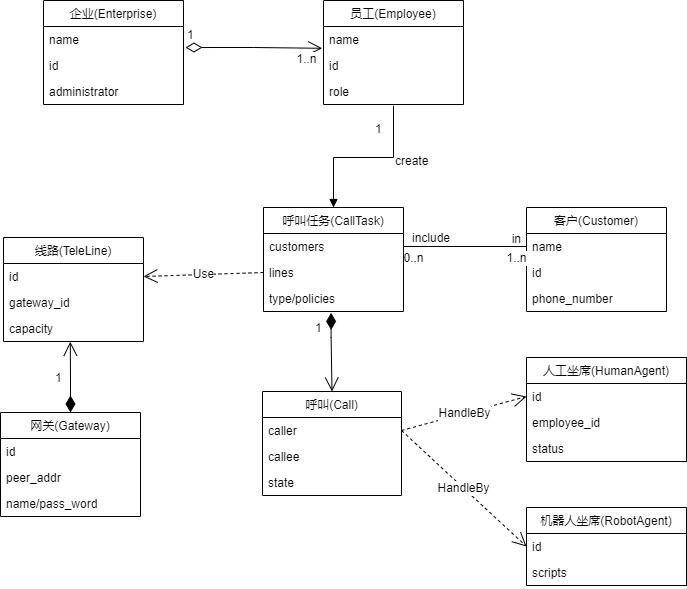

The diagram above was exported from draw.io. Its source (the exported page's mxGraphModel, read from the mxfile embedded in the PNG):
<mxGraphModel dx="1278" dy="579" grid="1" gridSize="10" guides="1" tooltips="1" connect="1" arrows="1" fold="1" page="1" pageScale="1" pageWidth="827" pageHeight="1169" math="0" shadow="0">
  <root>
    <mxCell id="0" />
    <mxCell id="1" parent="0" />
    <mxCell id="SC5_UmpZenwCRpkgxY6Y-13" value="企业(Enterprise)" style="swimlane;fontStyle=0;childLayout=stackLayout;horizontal=1;startSize=26;fillColor=none;horizontalStack=0;resizeParent=1;resizeParentMax=0;resizeLast=0;collapsible=1;marginBottom=0;" parent="1" vertex="1">
      <mxGeometry x="120" y="313" width="140" height="104" as="geometry" />
    </mxCell>
    <mxCell id="SC5_UmpZenwCRpkgxY6Y-14" value="name" style="text;strokeColor=none;fillColor=none;align=left;verticalAlign=top;spacingLeft=4;spacingRight=4;overflow=hidden;rotatable=0;points=[[0,0.5],[1,0.5]];portConstraint=eastwest;" parent="SC5_UmpZenwCRpkgxY6Y-13" vertex="1">
      <mxGeometry y="26" width="140" height="26" as="geometry" />
    </mxCell>
    <mxCell id="SC5_UmpZenwCRpkgxY6Y-15" value="id" style="text;strokeColor=none;fillColor=none;align=left;verticalAlign=top;spacingLeft=4;spacingRight=4;overflow=hidden;rotatable=0;points=[[0,0.5],[1,0.5]];portConstraint=eastwest;" parent="SC5_UmpZenwCRpkgxY6Y-13" vertex="1">
      <mxGeometry y="52" width="140" height="26" as="geometry" />
    </mxCell>
    <mxCell id="SC5_UmpZenwCRpkgxY6Y-16" value="administrator" style="text;strokeColor=none;fillColor=none;align=left;verticalAlign=top;spacingLeft=4;spacingRight=4;overflow=hidden;rotatable=0;points=[[0,0.5],[1,0.5]];portConstraint=eastwest;" parent="SC5_UmpZenwCRpkgxY6Y-13" vertex="1">
      <mxGeometry y="78" width="140" height="26" as="geometry" />
    </mxCell>
    <mxCell id="SC5_UmpZenwCRpkgxY6Y-17" value="员工(Employee)" style="swimlane;fontStyle=0;childLayout=stackLayout;horizontal=1;startSize=26;fillColor=none;horizontalStack=0;resizeParent=1;resizeParentMax=0;resizeLast=0;collapsible=1;marginBottom=0;" parent="1" vertex="1">
      <mxGeometry x="400" y="313" width="140" height="104" as="geometry" />
    </mxCell>
    <mxCell id="SC5_UmpZenwCRpkgxY6Y-18" value="name" style="text;strokeColor=none;fillColor=none;align=left;verticalAlign=top;spacingLeft=4;spacingRight=4;overflow=hidden;rotatable=0;points=[[0,0.5],[1,0.5]];portConstraint=eastwest;" parent="SC5_UmpZenwCRpkgxY6Y-17" vertex="1">
      <mxGeometry y="26" width="140" height="26" as="geometry" />
    </mxCell>
    <mxCell id="SC5_UmpZenwCRpkgxY6Y-19" value="id" style="text;strokeColor=none;fillColor=none;align=left;verticalAlign=top;spacingLeft=4;spacingRight=4;overflow=hidden;rotatable=0;points=[[0,0.5],[1,0.5]];portConstraint=eastwest;" parent="SC5_UmpZenwCRpkgxY6Y-17" vertex="1">
      <mxGeometry y="52" width="140" height="26" as="geometry" />
    </mxCell>
    <mxCell id="SC5_UmpZenwCRpkgxY6Y-20" value="role" style="text;strokeColor=none;fillColor=none;align=left;verticalAlign=top;spacingLeft=4;spacingRight=4;overflow=hidden;rotatable=0;points=[[0,0.5],[1,0.5]];portConstraint=eastwest;" parent="SC5_UmpZenwCRpkgxY6Y-17" vertex="1">
      <mxGeometry y="78" width="140" height="26" as="geometry" />
    </mxCell>
    <mxCell id="SC5_UmpZenwCRpkgxY6Y-21" value="呼叫任务(CallTask)" style="swimlane;fontStyle=0;childLayout=stackLayout;horizontal=1;startSize=26;fillColor=none;horizontalStack=0;resizeParent=1;resizeParentMax=0;resizeLast=0;collapsible=1;marginBottom=0;" parent="1" vertex="1">
      <mxGeometry x="340" y="520" width="140" height="104" as="geometry" />
    </mxCell>
    <mxCell id="SC5_UmpZenwCRpkgxY6Y-22" value="customers" style="text;strokeColor=none;fillColor=none;align=left;verticalAlign=top;spacingLeft=4;spacingRight=4;overflow=hidden;rotatable=0;points=[[0,0.5],[1,0.5]];portConstraint=eastwest;" parent="SC5_UmpZenwCRpkgxY6Y-21" vertex="1">
      <mxGeometry y="26" width="140" height="26" as="geometry" />
    </mxCell>
    <mxCell id="SC5_UmpZenwCRpkgxY6Y-23" value="lines" style="text;strokeColor=none;fillColor=none;align=left;verticalAlign=top;spacingLeft=4;spacingRight=4;overflow=hidden;rotatable=0;points=[[0,0.5],[1,0.5]];portConstraint=eastwest;" parent="SC5_UmpZenwCRpkgxY6Y-21" vertex="1">
      <mxGeometry y="52" width="140" height="26" as="geometry" />
    </mxCell>
    <mxCell id="SC5_UmpZenwCRpkgxY6Y-24" value="type/policies" style="text;strokeColor=none;fillColor=none;align=left;verticalAlign=top;spacingLeft=4;spacingRight=4;overflow=hidden;rotatable=0;points=[[0,0.5],[1,0.5]];portConstraint=eastwest;" parent="SC5_UmpZenwCRpkgxY6Y-21" vertex="1">
      <mxGeometry y="78" width="140" height="26" as="geometry" />
    </mxCell>
    <mxCell id="SC5_UmpZenwCRpkgxY6Y-25" value="客户(Customer)" style="swimlane;fontStyle=0;childLayout=stackLayout;horizontal=1;startSize=26;fillColor=none;horizontalStack=0;resizeParent=1;resizeParentMax=0;resizeLast=0;collapsible=1;marginBottom=0;" parent="1" vertex="1">
      <mxGeometry x="603" y="520" width="140" height="104" as="geometry" />
    </mxCell>
    <mxCell id="SC5_UmpZenwCRpkgxY6Y-26" value="name" style="text;strokeColor=none;fillColor=none;align=left;verticalAlign=top;spacingLeft=4;spacingRight=4;overflow=hidden;rotatable=0;points=[[0,0.5],[1,0.5]];portConstraint=eastwest;" parent="SC5_UmpZenwCRpkgxY6Y-25" vertex="1">
      <mxGeometry y="26" width="140" height="26" as="geometry" />
    </mxCell>
    <mxCell id="SC5_UmpZenwCRpkgxY6Y-27" value="id" style="text;strokeColor=none;fillColor=none;align=left;verticalAlign=top;spacingLeft=4;spacingRight=4;overflow=hidden;rotatable=0;points=[[0,0.5],[1,0.5]];portConstraint=eastwest;" parent="SC5_UmpZenwCRpkgxY6Y-25" vertex="1">
      <mxGeometry y="52" width="140" height="26" as="geometry" />
    </mxCell>
    <mxCell id="SC5_UmpZenwCRpkgxY6Y-28" value="phone_number" style="text;strokeColor=none;fillColor=none;align=left;verticalAlign=top;spacingLeft=4;spacingRight=4;overflow=hidden;rotatable=0;points=[[0,0.5],[1,0.5]];portConstraint=eastwest;" parent="SC5_UmpZenwCRpkgxY6Y-25" vertex="1">
      <mxGeometry y="78" width="140" height="26" as="geometry" />
    </mxCell>
    <mxCell id="SC5_UmpZenwCRpkgxY6Y-29" value="呼叫(Call)" style="swimlane;fontStyle=0;childLayout=stackLayout;horizontal=1;startSize=26;fillColor=none;horizontalStack=0;resizeParent=1;resizeParentMax=0;resizeLast=0;collapsible=1;marginBottom=0;" parent="1" vertex="1">
      <mxGeometry x="339" y="704" width="139" height="104" as="geometry" />
    </mxCell>
    <mxCell id="SC5_UmpZenwCRpkgxY6Y-30" value="caller" style="text;strokeColor=none;fillColor=none;align=left;verticalAlign=top;spacingLeft=4;spacingRight=4;overflow=hidden;rotatable=0;points=[[0,0.5],[1,0.5]];portConstraint=eastwest;" parent="SC5_UmpZenwCRpkgxY6Y-29" vertex="1">
      <mxGeometry y="26" width="139" height="26" as="geometry" />
    </mxCell>
    <mxCell id="SC5_UmpZenwCRpkgxY6Y-31" value="callee" style="text;strokeColor=none;fillColor=none;align=left;verticalAlign=top;spacingLeft=4;spacingRight=4;overflow=hidden;rotatable=0;points=[[0,0.5],[1,0.5]];portConstraint=eastwest;" parent="SC5_UmpZenwCRpkgxY6Y-29" vertex="1">
      <mxGeometry y="52" width="139" height="26" as="geometry" />
    </mxCell>
    <mxCell id="SC5_UmpZenwCRpkgxY6Y-32" value="state" style="text;strokeColor=none;fillColor=none;align=left;verticalAlign=top;spacingLeft=4;spacingRight=4;overflow=hidden;rotatable=0;points=[[0,0.5],[1,0.5]];portConstraint=eastwest;" parent="SC5_UmpZenwCRpkgxY6Y-29" vertex="1">
      <mxGeometry y="78" width="139" height="26" as="geometry" />
    </mxCell>
    <mxCell id="SC5_UmpZenwCRpkgxY6Y-33" value="线路(TeleLine)" style="swimlane;fontStyle=0;childLayout=stackLayout;horizontal=1;startSize=26;fillColor=none;horizontalStack=0;resizeParent=1;resizeParentMax=0;resizeLast=0;collapsible=1;marginBottom=0;" parent="1" vertex="1">
      <mxGeometry x="80" y="550" width="140" height="104" as="geometry" />
    </mxCell>
    <mxCell id="SC5_UmpZenwCRpkgxY6Y-34" value="id" style="text;strokeColor=none;fillColor=none;align=left;verticalAlign=top;spacingLeft=4;spacingRight=4;overflow=hidden;rotatable=0;points=[[0,0.5],[1,0.5]];portConstraint=eastwest;" parent="SC5_UmpZenwCRpkgxY6Y-33" vertex="1">
      <mxGeometry y="26" width="140" height="26" as="geometry" />
    </mxCell>
    <mxCell id="SC5_UmpZenwCRpkgxY6Y-35" value="gateway_id" style="text;strokeColor=none;fillColor=none;align=left;verticalAlign=top;spacingLeft=4;spacingRight=4;overflow=hidden;rotatable=0;points=[[0,0.5],[1,0.5]];portConstraint=eastwest;" parent="SC5_UmpZenwCRpkgxY6Y-33" vertex="1">
      <mxGeometry y="52" width="140" height="26" as="geometry" />
    </mxCell>
    <mxCell id="SC5_UmpZenwCRpkgxY6Y-36" value="capacity" style="text;strokeColor=none;fillColor=none;align=left;verticalAlign=top;spacingLeft=4;spacingRight=4;overflow=hidden;rotatable=0;points=[[0,0.5],[1,0.5]];portConstraint=eastwest;" parent="SC5_UmpZenwCRpkgxY6Y-33" vertex="1">
      <mxGeometry y="78" width="140" height="26" as="geometry" />
    </mxCell>
    <mxCell id="SC5_UmpZenwCRpkgxY6Y-37" value="网关(Gateway)" style="swimlane;fontStyle=0;childLayout=stackLayout;horizontal=1;startSize=26;fillColor=none;horizontalStack=0;resizeParent=1;resizeParentMax=0;resizeLast=0;collapsible=1;marginBottom=0;" parent="1" vertex="1">
      <mxGeometry x="77" y="725" width="140" height="104" as="geometry" />
    </mxCell>
    <mxCell id="SC5_UmpZenwCRpkgxY6Y-38" value="id" style="text;strokeColor=none;fillColor=none;align=left;verticalAlign=top;spacingLeft=4;spacingRight=4;overflow=hidden;rotatable=0;points=[[0,0.5],[1,0.5]];portConstraint=eastwest;" parent="SC5_UmpZenwCRpkgxY6Y-37" vertex="1">
      <mxGeometry y="26" width="140" height="26" as="geometry" />
    </mxCell>
    <mxCell id="SC5_UmpZenwCRpkgxY6Y-39" value="peer_addr" style="text;strokeColor=none;fillColor=none;align=left;verticalAlign=top;spacingLeft=4;spacingRight=4;overflow=hidden;rotatable=0;points=[[0,0.5],[1,0.5]];portConstraint=eastwest;" parent="SC5_UmpZenwCRpkgxY6Y-37" vertex="1">
      <mxGeometry y="52" width="140" height="26" as="geometry" />
    </mxCell>
    <mxCell id="SC5_UmpZenwCRpkgxY6Y-40" value="name/pass_word" style="text;strokeColor=none;fillColor=none;align=left;verticalAlign=top;spacingLeft=4;spacingRight=4;overflow=hidden;rotatable=0;points=[[0,0.5],[1,0.5]];portConstraint=eastwest;" parent="SC5_UmpZenwCRpkgxY6Y-37" vertex="1">
      <mxGeometry y="78" width="140" height="26" as="geometry" />
    </mxCell>
    <mxCell id="SC5_UmpZenwCRpkgxY6Y-42" value="人工坐席(HumanAgent)" style="swimlane;fontStyle=0;childLayout=stackLayout;horizontal=1;startSize=26;fillColor=none;horizontalStack=0;resizeParent=1;resizeParentMax=0;resizeLast=0;collapsible=1;marginBottom=0;" parent="1" vertex="1">
      <mxGeometry x="603" y="670" width="160" height="104" as="geometry" />
    </mxCell>
    <mxCell id="SC5_UmpZenwCRpkgxY6Y-43" value="id" style="text;strokeColor=none;fillColor=none;align=left;verticalAlign=top;spacingLeft=4;spacingRight=4;overflow=hidden;rotatable=0;points=[[0,0.5],[1,0.5]];portConstraint=eastwest;" parent="SC5_UmpZenwCRpkgxY6Y-42" vertex="1">
      <mxGeometry y="26" width="160" height="26" as="geometry" />
    </mxCell>
    <mxCell id="SC5_UmpZenwCRpkgxY6Y-44" value="employee_id" style="text;strokeColor=none;fillColor=none;align=left;verticalAlign=top;spacingLeft=4;spacingRight=4;overflow=hidden;rotatable=0;points=[[0,0.5],[1,0.5]];portConstraint=eastwest;" parent="SC5_UmpZenwCRpkgxY6Y-42" vertex="1">
      <mxGeometry y="52" width="160" height="26" as="geometry" />
    </mxCell>
    <mxCell id="SC5_UmpZenwCRpkgxY6Y-45" value="status" style="text;strokeColor=none;fillColor=none;align=left;verticalAlign=top;spacingLeft=4;spacingRight=4;overflow=hidden;rotatable=0;points=[[0,0.5],[1,0.5]];portConstraint=eastwest;" parent="SC5_UmpZenwCRpkgxY6Y-42" vertex="1">
      <mxGeometry y="78" width="160" height="26" as="geometry" />
    </mxCell>
    <mxCell id="SC5_UmpZenwCRpkgxY6Y-47" value="机器人坐席(RobotAgent)" style="swimlane;fontStyle=0;childLayout=stackLayout;horizontal=1;startSize=26;fillColor=none;horizontalStack=0;resizeParent=1;resizeParentMax=0;resizeLast=0;collapsible=1;marginBottom=0;" parent="1" vertex="1">
      <mxGeometry x="603" y="820" width="160" height="78" as="geometry" />
    </mxCell>
    <mxCell id="SC5_UmpZenwCRpkgxY6Y-48" value="id" style="text;strokeColor=none;fillColor=none;align=left;verticalAlign=top;spacingLeft=4;spacingRight=4;overflow=hidden;rotatable=0;points=[[0,0.5],[1,0.5]];portConstraint=eastwest;" parent="SC5_UmpZenwCRpkgxY6Y-47" vertex="1">
      <mxGeometry y="26" width="160" height="26" as="geometry" />
    </mxCell>
    <mxCell id="SC5_UmpZenwCRpkgxY6Y-49" value="scripts" style="text;strokeColor=none;fillColor=none;align=left;verticalAlign=top;spacingLeft=4;spacingRight=4;overflow=hidden;rotatable=0;points=[[0,0.5],[1,0.5]];portConstraint=eastwest;" parent="SC5_UmpZenwCRpkgxY6Y-47" vertex="1">
      <mxGeometry y="52" width="160" height="26" as="geometry" />
    </mxCell>
    <mxCell id="SC5_UmpZenwCRpkgxY6Y-52" value="1" style="endArrow=open;html=1;endSize=12;startArrow=diamondThin;startSize=14;startFill=0;edgeStyle=orthogonalEdgeStyle;align=left;verticalAlign=bottom;rounded=0;exitX=1.014;exitY=0.808;exitDx=0;exitDy=0;exitPerimeter=0;entryX=-0.009;entryY=0.838;entryDx=0;entryDy=0;entryPerimeter=0;" parent="1" source="SC5_UmpZenwCRpkgxY6Y-14" target="SC5_UmpZenwCRpkgxY6Y-18" edge="1">
      <mxGeometry x="-1" y="3" relative="1" as="geometry">
        <mxPoint x="330" y="573" as="sourcePoint" />
        <mxPoint x="490" y="573" as="targetPoint" />
      </mxGeometry>
    </mxCell>
    <mxCell id="SC5_UmpZenwCRpkgxY6Y-53" value="1..n" style="edgeLabel;html=1;align=center;verticalAlign=middle;resizable=0;points=[];" parent="SC5_UmpZenwCRpkgxY6Y-52" vertex="1" connectable="0">
      <mxGeometry x="0.8225" y="-2" relative="1" as="geometry">
        <mxPoint x="-4" y="9" as="offset" />
      </mxGeometry>
    </mxCell>
    <mxCell id="SC5_UmpZenwCRpkgxY6Y-56" value="" style="endArrow=none;html=1;edgeStyle=orthogonalEdgeStyle;rounded=0;exitX=1;exitY=0.5;exitDx=0;exitDy=0;entryX=0;entryY=0.5;entryDx=0;entryDy=0;" parent="1" source="SC5_UmpZenwCRpkgxY6Y-22" target="SC5_UmpZenwCRpkgxY6Y-26" edge="1">
      <mxGeometry relative="1" as="geometry">
        <mxPoint x="393" y="620" as="sourcePoint" />
        <mxPoint x="553" y="620" as="targetPoint" />
      </mxGeometry>
    </mxCell>
    <mxCell id="SC5_UmpZenwCRpkgxY6Y-57" value="include" style="edgeLabel;resizable=0;html=1;align=left;verticalAlign=bottom;" parent="SC5_UmpZenwCRpkgxY6Y-56" connectable="0" vertex="1">
      <mxGeometry x="-1" relative="1" as="geometry">
        <mxPoint x="7" as="offset" />
      </mxGeometry>
    </mxCell>
    <mxCell id="SC5_UmpZenwCRpkgxY6Y-58" value="in" style="edgeLabel;resizable=0;html=1;align=right;verticalAlign=bottom;" parent="SC5_UmpZenwCRpkgxY6Y-56" connectable="0" vertex="1">
      <mxGeometry x="1" relative="1" as="geometry">
        <mxPoint x="-5" y="1" as="offset" />
      </mxGeometry>
    </mxCell>
    <mxCell id="SC5_UmpZenwCRpkgxY6Y-59" value="0..n" style="edgeLabel;html=1;align=center;verticalAlign=middle;resizable=0;points=[];" parent="SC5_UmpZenwCRpkgxY6Y-56" vertex="1" connectable="0">
      <mxGeometry x="-0.8578" relative="1" as="geometry">
        <mxPoint y="11" as="offset" />
      </mxGeometry>
    </mxCell>
    <mxCell id="SC5_UmpZenwCRpkgxY6Y-60" value="1..n" style="edgeLabel;html=1;align=center;verticalAlign=middle;resizable=0;points=[];" parent="SC5_UmpZenwCRpkgxY6Y-56" vertex="1" connectable="0">
      <mxGeometry x="0.8644" relative="1" as="geometry">
        <mxPoint x="-3" y="11" as="offset" />
      </mxGeometry>
    </mxCell>
    <mxCell id="SC5_UmpZenwCRpkgxY6Y-61" value="Use" style="endArrow=open;endSize=12;dashed=1;html=1;rounded=0;entryX=1;entryY=0.5;entryDx=0;entryDy=0;exitX=0;exitY=0.5;exitDx=0;exitDy=0;" parent="1" source="SC5_UmpZenwCRpkgxY6Y-23" target="SC5_UmpZenwCRpkgxY6Y-34" edge="1">
      <mxGeometry width="160" relative="1" as="geometry">
        <mxPoint x="420" y="571" as="sourcePoint" />
        <mxPoint x="580" y="571" as="targetPoint" />
      </mxGeometry>
    </mxCell>
    <mxCell id="SC5_UmpZenwCRpkgxY6Y-62" value="create" style="endArrow=block;endFill=1;html=1;edgeStyle=orthogonalEdgeStyle;align=left;verticalAlign=top;rounded=0;entryX=0.5;entryY=0;entryDx=0;entryDy=0;exitX=0.5;exitY=1.054;exitDx=0;exitDy=0;exitPerimeter=0;" parent="1" source="SC5_UmpZenwCRpkgxY6Y-20" target="SC5_UmpZenwCRpkgxY6Y-21" edge="1">
      <mxGeometry x="-0.4852" relative="1" as="geometry">
        <mxPoint x="390" y="360" as="sourcePoint" />
        <mxPoint x="490" y="500" as="targetPoint" />
        <Array as="points">
          <mxPoint x="470" y="470" />
          <mxPoint x="410" y="470" />
        </Array>
        <mxPoint as="offset" />
      </mxGeometry>
    </mxCell>
    <mxCell id="SC5_UmpZenwCRpkgxY6Y-63" value="1" style="edgeLabel;resizable=0;html=1;align=left;verticalAlign=bottom;" parent="SC5_UmpZenwCRpkgxY6Y-62" connectable="0" vertex="1">
      <mxGeometry x="-1" relative="1" as="geometry">
        <mxPoint x="-20" y="32" as="offset" />
      </mxGeometry>
    </mxCell>
    <mxCell id="SC5_UmpZenwCRpkgxY6Y-64" value="1" style="endArrow=open;html=1;endSize=12;startArrow=diamondThin;startSize=14;startFill=1;edgeStyle=orthogonalEdgeStyle;align=left;verticalAlign=bottom;rounded=0;exitX=0.5;exitY=0;exitDx=0;exitDy=0;entryX=0.477;entryY=1.008;entryDx=0;entryDy=0;entryPerimeter=0;" parent="1" source="SC5_UmpZenwCRpkgxY6Y-37" target="SC5_UmpZenwCRpkgxY6Y-36" edge="1">
      <mxGeometry x="-0.2941" y="17" relative="1" as="geometry">
        <mxPoint x="450" y="430" as="sourcePoint" />
        <mxPoint x="143" y="550" as="targetPoint" />
        <mxPoint as="offset" />
      </mxGeometry>
    </mxCell>
    <mxCell id="SC5_UmpZenwCRpkgxY6Y-66" value="HandleBy" style="endArrow=open;endSize=12;dashed=1;html=1;rounded=0;entryX=0;entryY=0.5;entryDx=0;entryDy=0;exitX=1;exitY=0.5;exitDx=0;exitDy=0;" parent="1" source="SC5_UmpZenwCRpkgxY6Y-30" target="SC5_UmpZenwCRpkgxY6Y-43" edge="1">
      <mxGeometry width="160" relative="1" as="geometry">
        <mxPoint x="450" y="780" as="sourcePoint" />
        <mxPoint x="610" y="780" as="targetPoint" />
      </mxGeometry>
    </mxCell>
    <mxCell id="SC5_UmpZenwCRpkgxY6Y-67" value="HandleBy" style="endArrow=open;endSize=12;dashed=1;html=1;rounded=0;entryX=0;entryY=0.5;entryDx=0;entryDy=0;exitX=1;exitY=0.5;exitDx=0;exitDy=0;" parent="1" source="SC5_UmpZenwCRpkgxY6Y-30" target="SC5_UmpZenwCRpkgxY6Y-48" edge="1">
      <mxGeometry width="160" relative="1" as="geometry">
        <mxPoint x="489" y="753" as="sourcePoint" />
        <mxPoint x="593" y="719" as="targetPoint" />
      </mxGeometry>
    </mxCell>
    <mxCell id="SC5_UmpZenwCRpkgxY6Y-69" value="1" style="endArrow=open;html=1;endSize=12;startArrow=diamondThin;startSize=14;startFill=1;edgeStyle=orthogonalEdgeStyle;align=left;verticalAlign=bottom;rounded=0;exitX=0.483;exitY=1.054;exitDx=0;exitDy=0;exitPerimeter=0;entryX=0.5;entryY=0;entryDx=0;entryDy=0;" parent="1" source="SC5_UmpZenwCRpkgxY6Y-24" target="SC5_UmpZenwCRpkgxY6Y-29" edge="1">
      <mxGeometry x="-0.3742" y="-18" relative="1" as="geometry">
        <mxPoint x="450" y="860" as="sourcePoint" />
        <mxPoint x="610" y="860" as="targetPoint" />
        <Array as="points">
          <mxPoint x="408" y="650" />
          <mxPoint x="409" y="650" />
        </Array>
        <mxPoint y="-1" as="offset" />
      </mxGeometry>
    </mxCell>
  </root>
</mxGraphModel>